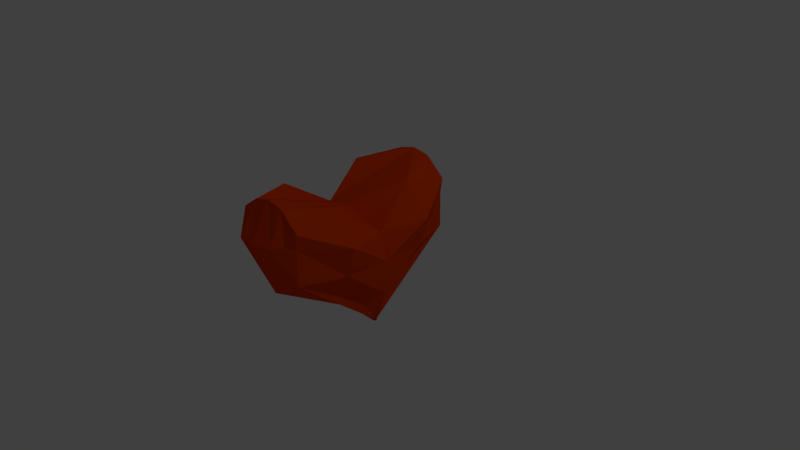 # Source: heart.blend  (saved by Blender 2.76.0; exported with 4.5.12 LTS)
import bpy
from mathutils import Matrix  # noqa: F401  (used for matrix-valued properties, if any)

bpy.ops.wm.read_factory_settings(use_empty=True)
scene = bpy.context.scene
scene.name = 'Scene'

# ---- collections
col_collection_1 = bpy.data.collections.new('Collection 1'); scene.collection.children.link(col_collection_1)

# ---- materials (node trees are filled in below, after node groups)
mat_material = bpy.data.materials.new('Material')
mat_material.alpha_threshold = 0.0
mat_material.use_transparent_shadow = False
mat_material.diffuse_color = (0.8, 0.05516, 0.0, 1.0)
mat_material.specular_color = (1.0, 0.5276, 0.5376)
mat_material.roughness = 0.5
mat_material.line_color = (0.0, 0.0, 0.0, 1.0)

# ---- material node trees

# ---- world
world_world = bpy.data.worlds.new('World'); scene.world = world_world
world_world.color = (0.05088, 0.05088, 0.05088)
world_world.use_sun_shadow = False
world_world.sun_shadow_jitter_overblur = 0.0
world_world.cycles.sampling_method = 'MANUAL'
world_world.cycles.sample_map_resolution = 256

# ---- cameras
cam_camera = bpy.data.cameras.new('Camera')
cam_camera.clip_end = 100.0
cam_camera.lens = 35.0
cam_camera.sensor_width = 32.0
cam_camera.sensor_height = 18.0
cam_camera.ortho_scale = 7.314
cam_camera.dof.focus_distance = 0.0
cam_camera.dof.aperture_fstop = 128.0

# ---- lights
light_lamp = bpy.data.lights.new('Lamp', 'POINT')
light_lamp.transmission_factor = 0.0
light_lamp.cutoff_distance = 30.0
light_lamp.energy = 100.0
light_lamp.shadow_buffer_clip_start = 1.001
light_lamp.shadow_soft_size = 0.1
light_lamp.shadow_maximum_resolution = 0.006
light_lamp.use_absolute_resolution = True
light_lamp.cycles.use_multiple_importance_sampling = False

# ---- meshes
me_cube = bpy.data.meshes.new('Cube')
me_cube.from_pydata([(0.009319, 0.02641, -1.0), (0.009319, 0.01512, -1.0), (-1.0, 0.01512, -1.0), (-1.0, 0.02641, -1.0), (0.04405, -1.211, 0.714), (-1.0, -1.211, 0.7583), (0.009319, -5.96e-08, -1.0), (-0.4953, 0.02641, -1.0), (-0.4953, 0.01512, -1.0), (0.009319, -1.211, 0.0), (-1.0, 2.98e-07, -1.0), (-1.047, -1.14, 0.1052), (-0.1273, -5.364e-07, 0.4066), (-0.4953, -1.211, 1.0), (-0.8439, 1.788e-07, 0.4807), (-1.12, 2.384e-07, 0.0), (-0.4953, -1.211, -0.2898), (0.255, -2.98e-07, 0.0), (-0.4953, -1.788e-07, 0.5476), (-0.4953, 1.192e-07, -1.0), (0.009319, 0.007562, -1.0), (0.009318, -1.211, 0.5), (-1.0, 0.0132, -1.0), (-1.0, -1.211, 0.5), (0.009318, -0.6056, 0.8698), (-0.7477, -1.211, 0.9325), (0.009319, 0.0132, -1.0), (0.009319, -0.598, -0.5), (-1.0, 0.007562, -1.0), (-1.0, -0.598, -0.5), (-0.243, -1.211, 0.9596), (-1.0, -0.6056, 0.8698), (-1.102, -0.6056, 0.0), (-1.056, 0.0581, -0.4785), (-1.018, 0.02144, 0.3529), (-0.7477, -1.211, 0.0), (-0.243, -1.211, 0.0), (-0.4953, -1.492, 0.5), (0.2226, -0.6056, 0.0), (0.1861, -1.788e-07, -0.5), (0.155, -4.172e-07, 0.3698), (0.009319, -0.299, -0.5), (-0.243, -1.408, 0.5), (-1.074, -0.6056, 0.4349), (-1.0, -0.299, -0.5), (-0.7477, -1.482, 0.5), (0.3657, -0.6056, 0.4349)], [], [(19, 8, 2, 28, 10), (25, 31, 5), (46, 24, 4, 21), (45, 25, 5, 23), (44, 32, 15, 33), (43, 31, 14, 34), (29, 35, 11), (27, 9, 36), (42, 30, 13, 37), (41, 38, 9, 27), (24, 30, 4), (7, 19, 10, 22, 3), (0, 26, 6, 19, 7), (6, 20, 1, 8, 19), (12, 18, 13, 30, 24), (20, 41, 27, 1), (6, 39, 41, 20), (39, 17, 38, 41), (36, 42, 37, 16), (9, 21, 42, 36), (21, 4, 30, 42), (1, 27, 36, 16, 8), (8, 16, 35, 29, 2), (32, 43, 34, 15), (11, 23, 43, 32), (23, 5, 31, 43), (28, 44, 33, 10), (2, 29, 44, 28), (29, 11, 32, 44), (35, 45, 23, 11), (16, 37, 45, 35), (37, 13, 25, 45), (38, 46, 21, 9), (17, 40, 46, 38), (40, 12, 24, 46), (18, 14, 31, 25, 13)])
me_cube.materials.append(mat_material)
me_cube.use_remesh_preserve_volume = False
me_cube.use_remesh_preserve_attributes = False
me_cube.use_mirror_vertex_groups = False
me_cube.update()

# ---- objects
ob_cube = bpy.data.objects.new('Cube', me_cube)
ob_lamp = bpy.data.objects.new('Lamp', light_lamp)
ob_camera = bpy.data.objects.new('Camera', cam_camera)

# ---- transforms, parenting, visibility, modifiers, constraints
ob_cube.location = (0.0, 0.0, 0.0)
ob_cube.lock_rotations_4d = False
ob_cube.empty_display_type = 'ARROWS'
ob_cube.lineart.crease_threshold = 0.0
_m = ob_cube.modifiers.new('Mirror', 'MIRROR')
_m.use_axis = (False, True, False)
ob_lamp.location = (4.076, 1.005, 5.904)
ob_lamp.rotation_euler = (0.6503, 0.05522, 1.866)
ob_lamp.lock_rotations_4d = False
ob_lamp.empty_display_type = 'ARROWS'
ob_lamp.color = (0.0, 0.0, 0.0, 0.0)
ob_lamp.lineart.crease_threshold = 0.0
ob_camera.location = (7.481, -6.508, 5.344)
ob_camera.rotation_euler = (1.109, 0.01082, 0.8149)
ob_camera.lock_rotations_4d = False
ob_camera.empty_display_type = 'ARROWS'
ob_camera.color = (0.0, 0.0, 0.0, 0.0)
ob_camera.display_type = 'WIRE'
ob_camera.lineart.crease_threshold = 0.0

# ---- collection membership
col_collection_1.objects.link(ob_cube)
col_collection_1.objects.link(ob_lamp)
col_collection_1.objects.link(ob_camera)

# ---- scene / render settings (as saved in the file)
scene.camera = ob_camera
scene.frame_start = 1; scene.frame_end = 250; scene.frame_set(1)
scene.render.engine = 'BLENDER_EEVEE_NEXT'
scene.render.resolution_percentage = 50
scene.render.dither_intensity = 0.0
scene.cycles.use_denoising = False
scene.cycles.samples = 10
scene.cycles.sampling_pattern = 'TABULATED_SOBOL'
scene.cycles.light_sampling_threshold = 0.0
scene.cycles.use_adaptive_sampling = False
scene.cycles.use_light_tree = False
scene.cycles.blur_glossy = 0.0
scene.cycles.pixel_filter_type = 'GAUSSIAN'
scene.cycles.sample_clamp_indirect = 0.0
scene.view_settings.view_transform = 'Standard'
bpy.context.view_layer.update()
